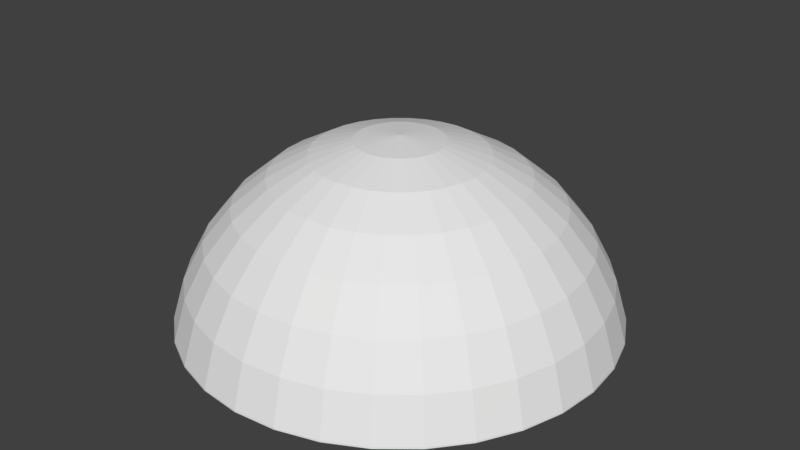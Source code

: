 # Source: LightShade.blend  (saved by Blender 2.79.0; exported with 4.5.12 LTS)
import bpy
from mathutils import Matrix  # noqa: F401  (used for matrix-valued properties, if any)

bpy.ops.wm.read_factory_settings(use_empty=True)
scene = bpy.context.scene
scene.name = 'Scene'

# ---- collections
col_collection_1 = bpy.data.collections.new('Collection 1'); scene.collection.children.link(col_collection_1)

# ---- world
world_world = bpy.data.worlds.new('World'); scene.world = world_world
world_world.color = (0.05088, 0.05088, 0.05088)
world_world.use_sun_shadow = False
world_world.sun_shadow_jitter_overblur = 0.0
world_world.cycles.sampling_method = 'MANUAL'

# ---- meshes
me_sphere = bpy.data.meshes.new('Sphere')
me_sphere.from_pydata([(0.03977, 0.2, 0.8581), (0.07802, 0.3922, 0.7993), (0.1133, 0.5694, 0.7038), (0.1442, 0.7247, 0.5753), (0.1695, 0.8522, 0.4187), (0.1883, 0.9469, 0.2401), (0.07802, 0.1883, 0.8581), (0.153, 0.3695, 0.7993), (0.2222, 0.5364, 0.7038), (0.2828, 0.6827, 0.5753), (0.3325, 0.8027, 0.4187), (0.3695, 0.892, 0.2401), (0.1133, 0.1695, 0.8581), (0.2222, 0.3325, 0.7993), (0.3225, 0.4827, 0.7038), (0.4105, 0.6144, 0.5753), (0.4827, 0.7224, 0.4187), (0.5364, 0.8027, 0.2401), (0.1442, 0.1442, 0.8581), (0.2828, 0.2828, 0.7993), (0.4105, 0.4105, 0.7038), (0.5225, 0.5225, 0.5753), (0.6144, 0.6144, 0.4187), (0.6827, 0.6827, 0.2401), (0.1695, 0.1133, 0.8581), (0.3325, 0.2222, 0.7993), (0.4827, 0.3225, 0.7038), (0.6144, 0.4105, 0.5753), (0.7224, 0.4827, 0.4187), (0.8027, 0.5364, 0.2401), (0.1883, 0.07802, 0.8581), (0.3695, 0.153, 0.7993), (0.5364, 0.2222, 0.7038), (0.6827, 0.2828, 0.5753), (0.8027, 0.3325, 0.4187), (0.892, 0.3695, 0.2401), (0.2, 0.03977, 0.8581), (0.3922, 0.07802, 0.7993), (0.5694, 0.1133, 0.7038), (0.7247, 0.1442, 0.5753), (0.8522, 0.1695, 0.4187), (0.9469, 0.1883, 0.2401), (0.2039, -3.413e-07, 0.8581), (0.3999, -3.335e-07, 0.7993), (0.5806, -3.258e-07, 0.7038), (0.7389, -3.335e-07, 0.5753), (0.8689, -3.491e-07, 0.4187), (0.9654, -2.868e-07, 0.2401), (0.2, -0.03977, 0.8581), (0.3922, -0.07802, 0.7993), (0.5694, -0.1133, 0.7038), (0.7247, -0.1442, 0.5753), (0.8522, -0.1695, 0.4187), (0.9469, -0.1883, 0.2401), (0.1883, -0.07802, 0.8581), (0.3695, -0.153, 0.7993), (0.5364, -0.2222, 0.7038), (0.6827, -0.2828, 0.5753), (0.8027, -0.3325, 0.4187), (0.892, -0.3695, 0.2401), (0.1695, -0.1133, 0.8581), (0.3325, -0.2222, 0.7993), (0.4827, -0.3225, 0.7038), (0.6144, -0.4105, 0.5753), (0.7224, -0.4827, 0.4187), (0.8027, -0.5364, 0.2401), (0.1442, -0.1442, 0.8581), (0.2828, -0.2828, 0.7993), (0.4105, -0.4105, 0.7038), (0.5225, -0.5225, 0.5753), (0.6144, -0.6144, 0.4187), (0.6827, -0.6827, 0.2401), (0.1133, -0.1695, 0.8581), (0.2222, -0.3325, 0.7993), (0.3225, -0.4827, 0.7038), (0.4105, -0.6144, 0.5753), (0.4827, -0.7224, 0.4187), (0.5364, -0.8027, 0.2401), (0.07802, -0.1883, 0.8581), (0.153, -0.3695, 0.7993), (0.2222, -0.5364, 0.7038), (0.2828, -0.6827, 0.5753), (0.3325, -0.8027, 0.4187), (0.3695, -0.892, 0.2401), (0.03977, -0.2, 0.8581), (0.07802, -0.3922, 0.7993), (0.1133, -0.5694, 0.7038), (0.1442, -0.7247, 0.5753), (0.1695, -0.8522, 0.4187), (0.1883, -0.9469, 0.2401), (-7.536e-09, -0.2039, 0.8581), (4.307e-08, -0.3999, 0.7993), (2.75e-08, -0.5806, 0.7038), (-2.7e-08, -0.7389, 0.5753), (-8.929e-08, -0.8689, 0.4187), (6.643e-08, -0.9654, 0.2401), (-0.03977, -0.2, 0.8581), (-0.07802, -0.3922, 0.7993), (-0.1133, -0.5694, 0.7038), (-0.1442, -0.7247, 0.5753), (-0.1695, -0.8522, 0.4187), (-0.1883, -0.9469, 0.2401), (-1.303e-07, -6.551e-07, 0.8779), (-0.07802, -0.1883, 0.8581), (-0.153, -0.3695, 0.7993), (-0.2222, -0.5364, 0.7038), (-0.2828, -0.6827, 0.5753), (-0.3325, -0.8027, 0.4187), (-0.3695, -0.892, 0.2401), (-0.1133, -0.1695, 0.8581), (-0.2222, -0.3325, 0.7993), (-0.3225, -0.4827, 0.7038), (-0.4105, -0.6144, 0.5753), (-0.4827, -0.7224, 0.4187), (-0.5364, -0.8027, 0.2401), (-0.1442, -0.1442, 0.8581), (-0.2828, -0.2828, 0.7993), (-0.4105, -0.4105, 0.7038), (-0.5225, -0.5225, 0.5753), (-0.6144, -0.6144, 0.4187), (-0.6827, -0.6827, 0.2401), (-0.1695, -0.1133, 0.8581), (-0.3325, -0.2222, 0.7993), (-0.4827, -0.3225, 0.7038), (-0.6144, -0.4105, 0.5753), (-0.7224, -0.4827, 0.4187), (-0.8027, -0.5364, 0.2401), (-0.1883, -0.07802, 0.8581), (-0.3695, -0.153, 0.7993), (-0.5364, -0.2222, 0.7038), (-0.6827, -0.2828, 0.5753), (-0.8027, -0.3325, 0.4187), (-0.892, -0.3695, 0.2401), (-0.2, -0.03977, 0.8581), (-0.3922, -0.07802, 0.7993), (-0.5694, -0.1133, 0.7038), (-0.7247, -0.1442, 0.5753), (-0.8522, -0.1695, 0.4187), (-0.9469, -0.1883, 0.2401), (-0.2039, -3.258e-07, 0.8581), (-0.3999, -2.946e-07, 0.7993), (-0.5806, -2.946e-07, 0.7038), (-0.7389, -1.934e-07, 0.5753), (-0.8689, -1.467e-07, 0.4187), (-0.9654, -3.335e-07, 0.2401), (-0.2, 0.03977, 0.8581), (-0.3922, 0.07802, 0.7993), (-0.5694, 0.1133, 0.7038), (-0.7247, 0.1442, 0.5753), (-0.8522, 0.1695, 0.4187), (-0.9469, 0.1883, 0.2401), (-0.1883, 0.07802, 0.8581), (-0.3695, 0.153, 0.7993), (-0.5364, 0.2222, 0.7038), (-0.6827, 0.2828, 0.5753), (-0.8027, 0.3325, 0.4187), (-0.892, 0.3695, 0.2401), (-0.1695, 0.1133, 0.8581), (-0.3325, 0.2222, 0.7993), (-0.4827, 0.3225, 0.7038), (-0.6144, 0.4105, 0.5753), (-0.7224, 0.4827, 0.4187), (-0.8027, 0.5364, 0.2401), (-0.1442, 0.1442, 0.8581), (-0.2828, 0.2828, 0.7993), (-0.4105, 0.4105, 0.7038), (-0.5225, 0.5225, 0.5753), (-0.6144, 0.6144, 0.4187), (-0.6827, 0.6827, 0.2401), (-0.1133, 0.1695, 0.8581), (-0.2222, 0.3325, 0.7993), (-0.3225, 0.4827, 0.7038), (-0.4105, 0.6144, 0.5753), (-0.4827, 0.7224, 0.4187), (-0.5364, 0.8027, 0.2401), (-0.07802, 0.1883, 0.8581), (-0.153, 0.3695, 0.7993), (-0.2222, 0.5364, 0.7038), (-0.2828, 0.6827, 0.5753), (-0.3325, 0.8027, 0.4187), (-0.3695, 0.892, 0.2401), (-0.03977, 0.2, 0.8581), (-0.07802, 0.3922, 0.7993), (-0.1133, 0.5694, 0.7038), (-0.1442, 0.7247, 0.5753), (-0.1695, 0.8522, 0.4187), (-0.1883, 0.9469, 0.2401), (3.918e-08, 0.2039, 0.8581), (8.2e-08, 0.3999, 0.7993), (1.131e-07, 0.5806, 0.7038), (1.599e-07, 0.7389, 0.5753), (2.844e-07, 0.8689, 0.4187), (6.643e-08, 0.9654, 0.2401), (0.03806, 0.1913, 0.9808), (0.07466, 0.3753, 0.9239), (0.1084, 0.5449, 0.8315), (0.1379, 0.6935, 0.7071), (0.1622, 0.8155, 0.5556), (0.1802, 0.9061, 0.3827), (0.1913, 0.9619, 0.1951), (0.07466, 0.1802, 0.9808), (0.1464, 0.3536, 0.9239), (0.2126, 0.5133, 0.8315), (0.2706, 0.6533, 0.7071), (0.3182, 0.7682, 0.5556), (0.3536, 0.8536, 0.3827), (0.3753, 0.9061, 0.1951), (0.1084, 0.1622, 0.9808), (0.2126, 0.3182, 0.9239), (0.3087, 0.4619, 0.8315), (0.3928, 0.5879, 0.7071), (0.4619, 0.6913, 0.5556), (0.5133, 0.7682, 0.3827), (0.5449, 0.8155, 0.1951), (0.1379, 0.1379, 0.9808), (0.2706, 0.2706, 0.9239), (0.3928, 0.3928, 0.8315), (0.5, 0.5, 0.7071), (0.5879, 0.5879, 0.5556), (0.6533, 0.6533, 0.3827), (0.6935, 0.6935, 0.1951), (0.1622, 0.1084, 0.9808), (0.3182, 0.2126, 0.9239), (0.4619, 0.3087, 0.8315), (0.5879, 0.3928, 0.7071), (0.6913, 0.4619, 0.5556), (0.7682, 0.5133, 0.3827), (0.8155, 0.5449, 0.1951), (0.1802, 0.07466, 0.9808), (0.3536, 0.1464, 0.9239), (0.5133, 0.2126, 0.8315), (0.6533, 0.2706, 0.7071), (0.7682, 0.3182, 0.5556), (0.8536, 0.3536, 0.3827), (0.9061, 0.3753, 0.1951), (0.1913, 0.03806, 0.9808), (0.3753, 0.07466, 0.9239), (0.5449, 0.1084, 0.8315), (0.6935, 0.1379, 0.7071), (0.8155, 0.1622, 0.5556), (0.9061, 0.1802, 0.3827), (0.9619, 0.1913, 0.1951), (0.1951, -3.266e-07, 0.9808), (0.3827, -3.192e-07, 0.9239), (0.5556, -3.117e-07, 0.8315), (0.7071, -3.192e-07, 0.7071), (0.8315, -3.341e-07, 0.5556), (0.9239, -2.745e-07, 0.3827), (0.9808, -3.937e-07, 0.1951), (0.1913, -0.03806, 0.9808), (0.3753, -0.07466, 0.9239), (0.5449, -0.1084, 0.8315), (0.6935, -0.138, 0.7071), (0.8155, -0.1622, 0.5556), (0.9061, -0.1802, 0.3827), (0.9619, -0.1913, 0.1951), (0.1802, -0.07466, 0.9808), (0.3536, -0.1464, 0.9239), (0.5133, -0.2126, 0.8315), (0.6533, -0.2706, 0.7071), (0.7682, -0.3182, 0.5556), (0.8536, -0.3536, 0.3827), (0.9061, -0.3753, 0.1951), (0.1622, -0.1084, 0.9808), (0.3182, -0.2126, 0.9239), (0.4619, -0.3087, 0.8315), (0.5879, -0.3928, 0.7071), (0.6913, -0.4619, 0.5556), (0.7682, -0.5133, 0.3827), (0.8155, -0.5449, 0.1951), (0.1379, -0.138, 0.9808), (0.2706, -0.2706, 0.9239), (0.3928, -0.3928, 0.8315), (0.5, -0.5, 0.7071), (0.5879, -0.5879, 0.5556), (0.6533, -0.6533, 0.3827), (0.6935, -0.6935, 0.1951), (0.1084, -0.1622, 0.9808), (0.2126, -0.3182, 0.9239), (0.3087, -0.4619, 0.8315), (0.3928, -0.5879, 0.7071), (0.4619, -0.6913, 0.5556), (0.5133, -0.7682, 0.3827), (0.5449, -0.8155, 0.1951), (0.07466, -0.1802, 0.9808), (0.1464, -0.3536, 0.9239), (0.2126, -0.5133, 0.8315), (0.2706, -0.6533, 0.7071), (0.3182, -0.7682, 0.5556), (0.3536, -0.8536, 0.3827), (0.3753, -0.9061, 0.1951), (0.03806, -0.1913, 0.9808), (0.07466, -0.3753, 0.9239), (0.1084, -0.5449, 0.8315), (0.1379, -0.6935, 0.7071), (0.1622, -0.8155, 0.5556), (0.1802, -0.9061, 0.3827), (0.1913, -0.9619, 0.1951), (-7.212e-09, -0.1951, 0.9808), (4.122e-08, -0.3827, 0.9239), (2.632e-08, -0.5556, 0.8315), (-2.584e-08, -0.7071, 0.7071), (-8.544e-08, -0.8315, 0.5556), (6.357e-08, -0.9239, 0.3827), (-8.544e-08, -0.9808, 0.1951), (-0.03806, -0.1913, 0.9808), (-0.07466, -0.3753, 0.9239), (-0.1084, -0.5449, 0.8315), (-0.1379, -0.6935, 0.7071), (-0.1622, -0.8155, 0.5556), (-0.1802, -0.9061, 0.3827), (-0.1913, -0.9619, 0.1951), (-1.247e-07, -6.269e-07, 1.0), (-0.07466, -0.1802, 0.9808), (-0.1464, -0.3536, 0.9239), (-0.2126, -0.5133, 0.8315), (-0.2706, -0.6533, 0.7071), (-0.3182, -0.7682, 0.5556), (-0.3536, -0.8536, 0.3827), (-0.3753, -0.9061, 0.1951), (-0.1084, -0.1622, 0.9808), (-0.2126, -0.3182, 0.9239), (-0.3087, -0.4619, 0.8315), (-0.3928, -0.5879, 0.7071), (-0.4619, -0.6913, 0.5556), (-0.5133, -0.7682, 0.3827), (-0.5449, -0.8155, 0.1951), (-0.1379, -0.138, 0.9808), (-0.2706, -0.2706, 0.9239), (-0.3928, -0.3928, 0.8315), (-0.5, -0.5, 0.7071), (-0.5879, -0.5879, 0.5556), (-0.6533, -0.6533, 0.3827), (-0.6935, -0.6935, 0.1951), (-0.1622, -0.1084, 0.9808), (-0.3182, -0.2126, 0.9239), (-0.4619, -0.3087, 0.8315), (-0.5879, -0.3928, 0.7071), (-0.6913, -0.4619, 0.5556), (-0.7682, -0.5133, 0.3827), (-0.8155, -0.5449, 0.1951), (-0.1802, -0.07466, 0.9808), (-0.3536, -0.1464, 0.9239), (-0.5133, -0.2126, 0.8315), (-0.6533, -0.2706, 0.7071), (-0.7682, -0.3182, 0.5556), (-0.8536, -0.3536, 0.3827), (-0.9061, -0.3753, 0.1951), (-0.1913, -0.03806, 0.9808), (-0.3753, -0.07466, 0.9239), (-0.5449, -0.1084, 0.8315), (-0.6935, -0.1379, 0.7071), (-0.8155, -0.1622, 0.5556), (-0.9061, -0.1802, 0.3827), (-0.9619, -0.1913, 0.1951), (-0.1951, -3.117e-07, 0.9808), (-0.3827, -2.819e-07, 0.9239), (-0.5556, -2.819e-07, 0.8315), (-0.7071, -1.851e-07, 0.7071), (-0.8315, -1.404e-07, 0.5556), (-0.9239, -3.192e-07, 0.3827), (-0.9808, -9.567e-08, 0.1951), (-0.1913, 0.03806, 0.9808), (-0.3753, 0.07466, 0.9239), (-0.5449, 0.1084, 0.8315), (-0.6935, 0.1379, 0.7071), (-0.8155, 0.1622, 0.5556), (-0.9061, 0.1802, 0.3827), (-0.9619, 0.1913, 0.1951), (-0.1802, 0.07466, 0.9808), (-0.3536, 0.1464, 0.9239), (-0.5133, 0.2126, 0.8315), (-0.6533, 0.2706, 0.7071), (-0.7682, 0.3182, 0.5556), (-0.8536, 0.3536, 0.3827), (-0.9061, 0.3753, 0.1951), (-0.1622, 0.1084, 0.9808), (-0.3182, 0.2126, 0.9239), (-0.4619, 0.3087, 0.8315), (-0.5879, 0.3928, 0.7071), (-0.6913, 0.4619, 0.5556), (-0.7682, 0.5133, 0.3827), (-0.8155, 0.5449, 0.1951), (-0.1379, 0.1379, 0.9808), (-0.2706, 0.2706, 0.9239), (-0.3928, 0.3928, 0.8315), (-0.5, 0.5, 0.7071), (-0.5879, 0.5879, 0.5556), (-0.6533, 0.6533, 0.3827), (-0.6935, 0.6935, 0.1951), (-0.1084, 0.1622, 0.9808), (-0.2126, 0.3182, 0.9239), (-0.3087, 0.4619, 0.8315), (-0.3928, 0.5879, 0.7071), (-0.4619, 0.6913, 0.5556), (-0.5133, 0.7682, 0.3827), (-0.5449, 0.8155, 0.1951), (-0.07466, 0.1802, 0.9808), (-0.1464, 0.3536, 0.9239), (-0.2126, 0.5133, 0.8315), (-0.2706, 0.6533, 0.7071), (-0.3182, 0.7682, 0.5556), (-0.3536, 0.8536, 0.3827), (-0.3753, 0.9061, 0.1951), (-0.03806, 0.1913, 0.9808), (-0.07466, 0.3753, 0.9239), (-0.1084, 0.5449, 0.8315), (-0.1379, 0.6935, 0.7071), (-0.1622, 0.8155, 0.5556), (-0.1802, 0.9061, 0.3827), (-0.1913, 0.9619, 0.1951), (3.749e-08, 0.1951, 0.9808), (7.847e-08, 0.3827, 0.9239), (1.083e-07, 0.5556, 0.8315), (1.53e-07, 0.7071, 0.7071), (2.722e-07, 0.8315, 0.5556), (6.357e-08, 0.9239, 0.3827), (2.573e-07, 0.9808, 0.1951), (-0.1915, 0.9627, 0.1877), (-0.3756, 0.9068, 0.1877), (-0.5453, 0.8161, 0.1877), (1.211e-07, 0.9815, 0.1877), (-0.694, 0.694, 0.1877), (-0.8161, 0.5453, 0.1877), (-0.9068, 0.3756, 0.1877), (-0.9627, 0.1915, 0.1877), (-0.9815, -2.704e-07, 0.1877), (-0.9627, -0.1915, 0.1877), (-0.9068, -0.3756, 0.1877), (-0.8161, -0.5453, 0.1877), (-0.694, -0.694, 0.1877), (-0.1915, -0.9627, 0.1877), (2.436e-08, -0.9815, 0.1877), (-0.3756, -0.9068, 0.1877), (-0.5453, -0.8161, 0.1877), (0.1915, 0.9627, 0.1877), (0.1915, -0.9627, 0.1877), (0.3756, 0.9068, 0.1877), (0.3756, -0.9068, 0.1877), (0.5453, 0.8161, 0.1877), (0.5453, -0.8161, 0.1877), (0.694, 0.694, 0.1877), (0.694, -0.694, 0.1877), (0.8161, 0.5453, 0.1877), (0.8161, -0.5453, 0.1877), (0.9068, 0.3756, 0.1877), (0.9627, 0.1915, 0.1877), (0.9815, -3.205e-07, 0.1877), (0.9627, -0.1915, 0.1877), (0.9068, -0.3756, 0.1877)], [], [(188, 1, 0, 187), (189, 2, 1, 188), (190, 3, 2, 189), (191, 4, 3, 190), (192, 5, 4, 191), (187, 0, 102), (0, 6, 102), (1, 7, 6, 0), (2, 8, 7, 1), (3, 9, 8, 2), (4, 10, 9, 3), (5, 11, 10, 4), (10, 16, 15, 9), (11, 17, 16, 10), (6, 12, 102), (7, 13, 12, 6), (8, 14, 13, 7), (9, 15, 14, 8), (13, 19, 18, 12), (14, 20, 19, 13), (15, 21, 20, 14), (16, 22, 21, 15), (17, 23, 22, 16), (12, 18, 102), (23, 29, 28, 22), (18, 24, 102), (19, 25, 24, 18), (20, 26, 25, 19), (21, 27, 26, 20), (22, 28, 27, 21), (25, 31, 30, 24), (26, 32, 31, 25), (27, 33, 32, 26), (28, 34, 33, 27), (29, 35, 34, 28), (24, 30, 102), (35, 41, 40, 34), (30, 36, 102), (31, 37, 36, 30), (32, 38, 37, 31), (33, 39, 38, 32), (34, 40, 39, 33), (38, 44, 43, 37), (39, 45, 44, 38), (40, 46, 45, 39), (41, 47, 46, 40), (36, 42, 102), (37, 43, 42, 36), (42, 48, 102), (43, 49, 48, 42), (44, 50, 49, 43), (45, 51, 50, 44), (46, 52, 51, 45), (47, 53, 52, 46), (50, 56, 55, 49), (51, 57, 56, 50), (52, 58, 57, 51), (53, 59, 58, 52), (48, 54, 102), (49, 55, 54, 48), (54, 60, 102), (55, 61, 60, 54), (56, 62, 61, 55), (57, 63, 62, 56), (58, 64, 63, 57), (59, 65, 64, 58), (63, 69, 68, 62), (64, 70, 69, 63), (65, 71, 70, 64), (60, 66, 102), (61, 67, 66, 60), (62, 68, 67, 61), (66, 72, 102), (67, 73, 72, 66), (68, 74, 73, 67), (69, 75, 74, 68), (70, 76, 75, 69), (71, 77, 76, 70), (76, 82, 81, 75), (77, 83, 82, 76), (72, 78, 102), (73, 79, 78, 72), (74, 80, 79, 73), (75, 81, 80, 74), (78, 84, 102), (79, 85, 84, 78), (80, 86, 85, 79), (81, 87, 86, 80), (82, 88, 87, 81), (83, 89, 88, 82), (88, 94, 93, 87), (89, 95, 94, 88), (84, 90, 102), (85, 91, 90, 84), (86, 92, 91, 85), (87, 93, 92, 86), (91, 97, 96, 90), (92, 98, 97, 91), (93, 99, 98, 92), (94, 100, 99, 93), (95, 101, 100, 94), (90, 96, 102), (101, 108, 107, 100), (96, 103, 102), (97, 104, 103, 96), (98, 105, 104, 97), (99, 106, 105, 98), (100, 107, 106, 99), (104, 110, 109, 103), (105, 111, 110, 104), (106, 112, 111, 105), (107, 113, 112, 106), (108, 114, 113, 107), (103, 109, 102), (114, 120, 119, 113), (109, 115, 102), (110, 116, 115, 109), (111, 117, 116, 110), (112, 118, 117, 111), (113, 119, 118, 112), (117, 123, 122, 116), (118, 124, 123, 117), (119, 125, 124, 118), (120, 126, 125, 119), (115, 121, 102), (116, 122, 121, 115), (121, 127, 102), (122, 128, 127, 121), (123, 129, 128, 122), (124, 130, 129, 123), (125, 131, 130, 124), (126, 132, 131, 125), (130, 136, 135, 129), (131, 137, 136, 130), (132, 138, 137, 131), (127, 133, 102), (128, 134, 133, 127), (129, 135, 134, 128), (133, 139, 102), (134, 140, 139, 133), (135, 141, 140, 134), (136, 142, 141, 135), (137, 143, 142, 136), (138, 144, 143, 137), (142, 148, 147, 141), (143, 149, 148, 142), (144, 150, 149, 143), (139, 145, 102), (140, 146, 145, 139), (141, 147, 146, 140), (145, 151, 102), (146, 152, 151, 145), (147, 153, 152, 146), (148, 154, 153, 147), (149, 155, 154, 148), (150, 156, 155, 149), (155, 161, 160, 154), (156, 162, 161, 155), (151, 157, 102), (152, 158, 157, 151), (153, 159, 158, 152), (154, 160, 159, 153), (157, 163, 102), (158, 164, 163, 157), (159, 165, 164, 158), (160, 166, 165, 159), (161, 167, 166, 160), (162, 168, 167, 161), (167, 173, 172, 166), (168, 174, 173, 167), (163, 169, 102), (164, 170, 169, 163), (165, 171, 170, 164), (166, 172, 171, 165), (170, 176, 175, 169), (171, 177, 176, 170), (172, 178, 177, 171), (173, 179, 178, 172), (174, 180, 179, 173), (169, 175, 102), (180, 186, 185, 179), (175, 181, 102), (176, 182, 181, 175), (177, 183, 182, 176), (178, 184, 183, 177), (179, 185, 184, 178), (183, 189, 188, 182), (184, 190, 189, 183), (185, 191, 190, 184), (186, 192, 191, 185), (181, 187, 102), (182, 188, 187, 181), (414, 413, 195, 196), (415, 414, 196, 197), (416, 415, 197, 198), (417, 416, 198, 199), (411, 312, 193), (412, 411, 193, 194), (413, 412, 194, 195), (195, 194, 201, 202), (196, 195, 202, 203), (197, 196, 203, 204), (198, 197, 204, 205), (199, 198, 205, 206), (193, 312, 200), (194, 193, 200, 201), (206, 205, 212, 213), (200, 312, 207), (201, 200, 207, 208), (202, 201, 208, 209), (203, 202, 209, 210), (204, 203, 210, 211), (205, 204, 211, 212), (210, 209, 216, 217), (211, 210, 217, 218), (212, 211, 218, 219), (213, 212, 219, 220), (207, 312, 214), (208, 207, 214, 215), (209, 208, 215, 216), (214, 312, 221), (215, 214, 221, 222), (216, 215, 222, 223), (217, 216, 223, 224), (218, 217, 224, 225), (219, 218, 225, 226), (220, 219, 226, 227), (224, 223, 230, 231), (225, 224, 231, 232), (226, 225, 232, 233), (227, 226, 233, 234), (221, 312, 228), (222, 221, 228, 229), (223, 222, 229, 230), (228, 312, 235), (229, 228, 235, 236), (230, 229, 236, 237), (231, 230, 237, 238), (232, 231, 238, 239), (233, 232, 239, 240), (234, 233, 240, 241), (239, 238, 245, 246), (240, 239, 246, 247), (241, 240, 247, 248), (235, 312, 242), (236, 235, 242, 243), (237, 236, 243, 244), (238, 237, 244, 245), (243, 242, 249, 250), (244, 243, 250, 251), (245, 244, 251, 252), (246, 245, 252, 253), (247, 246, 253, 254), (248, 247, 254, 255), (242, 312, 249), (254, 253, 260, 261), (255, 254, 261, 262), (249, 312, 256), (250, 249, 256, 257), (251, 250, 257, 258), (252, 251, 258, 259), (253, 252, 259, 260), (257, 256, 263, 264), (258, 257, 264, 265), (259, 258, 265, 266), (260, 259, 266, 267), (261, 260, 267, 268), (262, 261, 268, 269), (256, 312, 263), (268, 267, 274, 275), (269, 268, 275, 276), (263, 312, 270), (264, 263, 270, 271), (265, 264, 271, 272), (266, 265, 272, 273), (267, 266, 273, 274), (272, 271, 278, 279), (273, 272, 279, 280), (274, 273, 280, 281), (275, 274, 281, 282), (276, 275, 282, 283), (270, 312, 277), (271, 270, 277, 278), (283, 282, 289, 290), (277, 312, 284), (278, 277, 284, 285), (279, 278, 285, 286), (280, 279, 286, 287), (281, 280, 287, 288), (282, 281, 288, 289), (286, 285, 292, 293), (287, 286, 293, 294), (288, 287, 294, 295), (289, 288, 295, 296), (290, 289, 296, 297), (284, 312, 291), (285, 284, 291, 292), (297, 296, 303, 304), (291, 312, 298), (292, 291, 298, 299), (293, 292, 299, 300), (294, 293, 300, 301), (295, 294, 301, 302), (296, 295, 302, 303), (301, 300, 307, 308), (302, 301, 308, 309), (303, 302, 309, 310), (304, 303, 310, 311), (298, 312, 305), (299, 298, 305, 306), (300, 299, 306, 307), (305, 312, 313), (306, 305, 313, 314), (307, 306, 314, 315), (308, 307, 315, 316), (309, 308, 316, 317), (310, 309, 317, 318), (311, 310, 318, 319), (317, 316, 323, 324), (318, 317, 324, 325), (319, 318, 325, 326), (313, 312, 320), (314, 313, 320, 321), (315, 314, 321, 322), (316, 315, 322, 323), (320, 312, 327), (321, 320, 327, 328), (322, 321, 328, 329), (323, 322, 329, 330), (324, 323, 330, 331), (325, 324, 331, 332), (326, 325, 332, 333), (331, 330, 337, 338), (332, 331, 338, 339), (333, 332, 339, 340), (327, 312, 334), (328, 327, 334, 335), (329, 328, 335, 336), (330, 329, 336, 337), (335, 334, 341, 342), (336, 335, 342, 343), (337, 336, 343, 344), (338, 337, 344, 345), (339, 338, 345, 346), (340, 339, 346, 347), (334, 312, 341), (346, 345, 352, 353), (347, 346, 353, 354), (341, 312, 348), (342, 341, 348, 349), (343, 342, 349, 350), (344, 343, 350, 351), (345, 344, 351, 352), (349, 348, 355, 356), (350, 349, 356, 357), (351, 350, 357, 358), (352, 351, 358, 359), (353, 352, 359, 360), (354, 353, 360, 361), (348, 312, 355), (360, 359, 366, 367), (361, 360, 367, 368), (355, 312, 362), (356, 355, 362, 363), (357, 356, 363, 364), (358, 357, 364, 365), (359, 358, 365, 366), (364, 363, 370, 371), (365, 364, 371, 372), (366, 365, 372, 373), (367, 366, 373, 374), (368, 367, 374, 375), (362, 312, 369), (363, 362, 369, 370), (375, 374, 381, 382), (369, 312, 376), (370, 369, 376, 377), (371, 370, 377, 378), (372, 371, 378, 379), (373, 372, 379, 380), (374, 373, 380, 381), (379, 378, 385, 386), (380, 379, 386, 387), (381, 380, 387, 388), (382, 381, 388, 389), (376, 312, 383), (377, 376, 383, 384), (378, 377, 384, 385), (383, 312, 390), (384, 383, 390, 391), (385, 384, 391, 392), (386, 385, 392, 393), (387, 386, 393, 394), (388, 387, 394, 395), (389, 388, 395, 396), (393, 392, 399, 400), (394, 393, 400, 401), (395, 394, 401, 402), (396, 395, 402, 403), (390, 312, 397), (391, 390, 397, 398), (392, 391, 398, 399), (397, 312, 404), (398, 397, 404, 405), (399, 398, 405, 406), (400, 399, 406, 407), (401, 400, 407, 408), (402, 401, 408, 409), (403, 402, 409, 410), (408, 407, 414, 415), (409, 408, 415, 416), (410, 409, 416, 417), (404, 312, 411), (405, 404, 411, 412), (406, 405, 412, 413), (407, 406, 413, 414), (428, 429, 340, 347), (426, 144, 138, 427), (433, 108, 101, 431), (448, 447, 248, 255), (439, 17, 11, 437), (420, 422, 389, 396), (440, 442, 276, 283), (427, 428, 347, 354), (422, 168, 162, 423), (436, 89, 83, 438), (432, 436, 297, 304), (427, 138, 132, 428), (442, 71, 65, 444), (446, 41, 35, 445), (434, 114, 108, 433), (420, 174, 168, 422), (422, 423, 382, 389), (448, 53, 47, 447), (431, 101, 95, 432), (423, 162, 156, 424), (449, 448, 255, 262), (438, 440, 283, 290), (447, 446, 241, 248), (425, 426, 361, 368), (436, 438, 290, 297), (431, 432, 304, 311), (445, 443, 227, 234), (429, 430, 333, 340), (418, 419, 403, 410), (425, 150, 144, 426), (424, 425, 368, 375), (443, 29, 23, 441), (426, 427, 354, 361), (428, 132, 126, 429), (442, 444, 269, 276), (434, 433, 319, 326), (421, 192, 186, 418), (421, 418, 410, 417), (440, 77, 71, 442), (444, 449, 262, 269), (430, 120, 114, 434), (419, 180, 174, 420), (423, 424, 375, 382), (435, 5, 192, 421), (435, 421, 417, 199), (441, 23, 17, 439), (430, 434, 326, 333), (446, 445, 234, 241), (443, 441, 220, 227), (419, 420, 396, 403), (429, 126, 120, 430), (449, 59, 53, 448), (433, 431, 311, 319), (447, 47, 41, 446), (438, 83, 77, 440), (424, 156, 150, 425), (439, 437, 206, 213), (441, 439, 213, 220), (432, 95, 89, 436), (418, 186, 180, 419), (437, 11, 5, 435), (445, 35, 29, 443), (437, 435, 199, 206), (444, 65, 59, 449)])
me_sphere.use_remesh_preserve_volume = False
me_sphere.use_remesh_preserve_attributes = False
me_sphere.use_mirror_vertex_groups = False
me_sphere.update()

# ---- objects
ob_sphere = bpy.data.objects.new('Sphere', me_sphere)

# ---- transforms, parenting, visibility, modifiers, constraints
ob_sphere.location = (0.0, 0.0, 0.0)
ob_sphere.scale = (2.842, 2.842, 2.874)
ob_sphere.lineart.crease_threshold = 0.0

# ---- collection membership
col_collection_1.objects.link(ob_sphere)

# ---- scene / render settings (as saved in the file)
scene.frame_start = 1; scene.frame_end = 250; scene.frame_set(1)
scene.render.engine = 'BLENDER_EEVEE_NEXT'
scene.render.resolution_percentage = 50
scene.render.dither_intensity = 0.0
scene.cycles.use_denoising = False
scene.cycles.samples = 128
scene.cycles.sampling_pattern = 'TABULATED_SOBOL'
scene.cycles.use_adaptive_sampling = False
scene.cycles.use_light_tree = False
scene.cycles.blur_glossy = 0.0
scene.cycles.sample_clamp_indirect = 0.0
scene.view_settings.view_transform = 'Standard'
bpy.context.view_layer.update()

# ---- added for rendering (the .blend has no active camera and no usable light): camera, sun
cam_auto = bpy.data.cameras.new('AutoCamera')
cam_auto.lens = 50.0
cam_auto.sensor_width = 36.0
cam_auto.clip_end = 1000.0
ob_auto_camera = bpy.data.objects.new('AutoCamera', cam_auto)
scene.collection.objects.link(ob_auto_camera)
ob_auto_camera.location = (7.61205, -9.13446, 7.79636)
ob_auto_camera.rotation_euler = (1.09748, -7.21219e-08, 0.694738)
scene.camera = ob_auto_camera
light_auto_sun = bpy.data.lights.new('AutoSun', 'SUN')
light_auto_sun.energy = 3.0
light_auto_sun.angle = 0.0523599
ob_auto_sun = bpy.data.objects.new('AutoSun', light_auto_sun)
scene.collection.objects.link(ob_auto_sun)
ob_auto_sun.rotation_euler = (0.872665, 0.174533, 0.523599)
bpy.context.view_layer.update()
